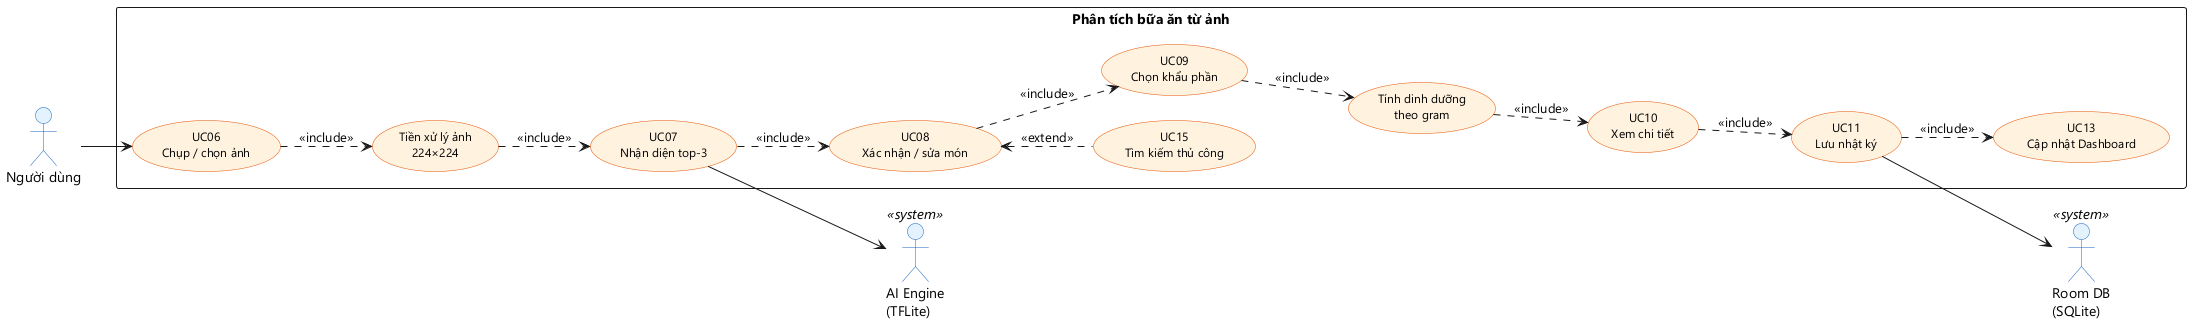

The diagram above was rendered by PlantUML. Its source (embedded in the PNG):
@startuml NutriVision_UseCase_AnalyzeMeal_Detail
' ============================================================
'  SƠ ĐỒ CHI TIẾT: UC "Phân tích bữa ăn từ ảnh" (UC06 -> UC11)
' ============================================================
left to right direction
skinparam packageStyle rectangle
skinparam shadowing false
skinparam defaultFontName "Segoe UI"
skinparam nodesep 25
skinparam ranksep 35
skinparam usecase {
  BackgroundColor #FFF3E0
  BorderColor #E65100
  FontSize 12
}
skinparam actor {
  BackgroundColor #E3F2FD
  BorderColor #1565C0
}

actor "Người dùng" as U
actor "AI Engine\n(TFLite)" as AI <<system>>
actor "Room DB\n(SQLite)" as DB <<system>>

rectangle "Phân tích bữa ăn từ ảnh" {
  usecase "UC06\nChụp / chọn ảnh" as A
  usecase "Tiền xử lý ảnh\n224×224" as B
  usecase "UC07\nNhận diện top-3" as C
  usecase "UC08\nXác nhận / sửa món" as D
  usecase "UC15\nTìm kiếm thủ công" as D2
  usecase "UC09\nChọn khẩu phần" as E
  usecase "Tính dinh dưỡng\ntheo gram" as F
  usecase "UC10\nXem chi tiết" as G
  usecase "UC11\nLưu nhật ký" as H
  usecase "UC13\nCập nhật Dashboard" as I
}

U --> A
A ..> B : <<include>>
B ..> C : <<include>>
C --> AI
C ..> D : <<include>>
D <.. D2 : <<extend>>
D ..> E : <<include>>
E ..> F : <<include>>
F ..> G : <<include>>
G ..> H : <<include>>
H --> DB
H ..> I : <<include>>

@enduml